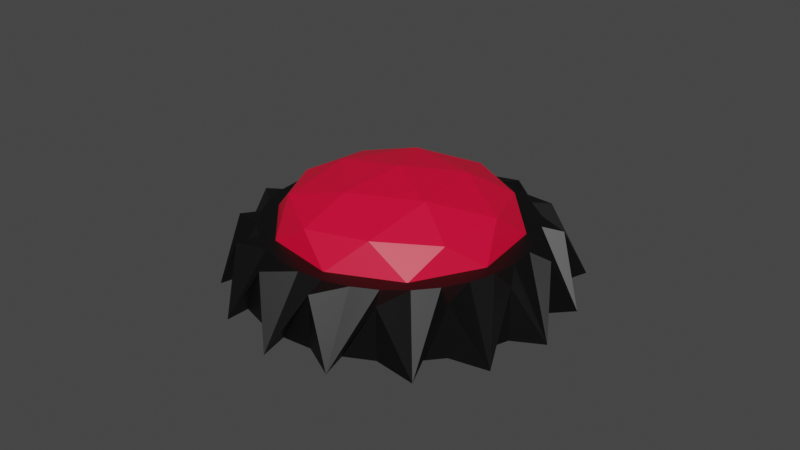 # Source: Start-Crystal.blend  (saved by Blender 3.3.6; exported with 4.5.12 LTS)
import bpy
from mathutils import Matrix  # noqa: F401  (used for matrix-valued properties, if any)

bpy.ops.wm.read_factory_settings(use_empty=True)
scene = bpy.context.scene
scene.name = 'Scene'

# ---- collections
col_collection = bpy.data.collections.new('Collection'); scene.collection.children.link(col_collection)

# ---- materials (node trees are filled in below, after node groups)
mat_material_005 = bpy.data.materials.new('Material.005')
mat_material_005.use_transparent_shadow = False
mat_material_004 = bpy.data.materials.new('Material.004')
mat_material_004.use_transparent_shadow = False

# ---- material node trees
mat_material_005.use_nodes = True; mat_material_005.node_tree.nodes.clear()
_N = mat_material_005.node_tree.nodes; _L = mat_material_005.node_tree.links
n0 = _N.new('ShaderNodeBsdfPrincipled'); n0.name = 'Principled BSDF'; n0.location = (10, 300)
n0.distribution = 'GGX'
n0.subsurface_method = 'RANDOM_WALK_SKIN'
n0.inputs[0].default_value = (0.0, 0.0, 0.0, 1.0)
n0.inputs[3].default_value = 1.45
n0.inputs[27].default_value = (0.0, 0.0, 0.0, 1.0)
n0.inputs[28].default_value = 1.0
n1 = _N.new('ShaderNodeOutputMaterial'); n1.name = 'Material Output'; n1.location = (300, 300)
_L.new(n0.outputs[0], n1.inputs[0])
n1.is_active_output = True
mat_material_004.use_nodes = True; mat_material_004.node_tree.nodes.clear()
_N = mat_material_004.node_tree.nodes; _L = mat_material_004.node_tree.links
n0 = _N.new('ShaderNodeBsdfPrincipled'); n0.name = 'Principled BSDF'; n0.location = (10, 300)
n0.distribution = 'GGX'
n0.subsurface_method = 'RANDOM_WALK_SKIN'
n0.inputs[0].default_value = (0.8, 0.0, 0.03638, 1.0)
n0.inputs[3].default_value = 1.45
n0.inputs[27].default_value = (0.0, 0.0, 0.0, 1.0)
n0.inputs[28].default_value = 1.0
n1 = _N.new('ShaderNodeOutputMaterial'); n1.name = 'Material Output'; n1.location = (300, 300)
_L.new(n0.outputs[0], n1.inputs[0])
n1.is_active_output = True

# ---- world
world_world = bpy.data.worlds.new('World'); scene.world = world_world
world_world.use_nodes = True; world_world.node_tree.nodes.clear()
_N = world_world.node_tree.nodes; _L = world_world.node_tree.links
n0 = _N.new('ShaderNodeOutputWorld'); n0.name = 'World Output'; n0.location = (300, 300)
n1 = _N.new('ShaderNodeBackground'); n1.name = 'Background'; n1.location = (10, 300)
n1.inputs[0].default_value = (0.05088, 0.05088, 0.05088, 1.0)
_L.new(n1.outputs[0], n0.inputs[0])
n0.is_active_output = True
world_world.color = (0.05088, 0.05088, 0.05088)
world_world.use_sun_shadow = False
world_world.sun_shadow_jitter_overblur = 0.0

# ---- meshes
me_cylinder = bpy.data.meshes.new('Cylinder')
me_cylinder.from_pydata([(0.0, 1.0, -1.0), (0.1951, 0.9808, -1.0), (0.3827, 0.9239, -1.0), (0.5556, 0.8315, -1.0), (0.7071, 0.7071, -1.0), (0.8315, 0.5556, -1.0), (0.9239, 0.3827, -1.0), (0.9808, 0.1951, -1.0), (1.0, 0.0, -1.0), (0.9808, -0.1951, -1.0), (0.9239, -0.3827, -1.0), (0.8315, -0.5556, -1.0), (0.7071, -0.7071, -1.0), (0.5556, -0.8315, -1.0), (0.3827, -0.9239, -1.0), (0.1951, -0.9808, -1.0), (0.0, -1.0, -1.0), (-0.1951, -0.9808, -1.0), (-0.3827, -0.9239, -1.0), (-0.5556, -0.8315, -1.0), (-0.7071, -0.7071, -1.0), (-0.8315, -0.5556, -1.0), (-0.9239, -0.3827, -1.0), (-0.9808, -0.1951, -1.0), (-1.0, 0.0, -1.0), (-0.9808, 0.1951, -1.0), (-0.9239, 0.3827, -1.0), (-0.8315, 0.5556, -1.0), (-0.7071, 0.7071, -1.0), (-0.5556, 0.8315, -1.0), (-0.3827, 0.9239, -1.0), (-0.1951, 0.9808, -1.0), (1.863e-09, 0.7085, 1.0), (0.009615, 1.116, -1.204), (0.1382, 0.6949, 1.0), (0.1951, 0.9808, 0.8653), (0.2711, 0.6546, 1.0), (0.4659, 1.025, -1.192), (0.3936, 0.5891, 1.0), (0.5556, 0.8315, 0.8653), (0.501, 0.501, 1.0), (0.8034, 0.7844, -1.217), (0.5891, 0.3936, 1.0), (0.8315, 0.5556, 0.8653), (0.6546, 0.2711, 1.0), (1.047, 0.4245, -1.184), (0.6949, 0.1382, 1.0), (0.9808, 0.1951, 0.8653), (0.7085, -1.863e-09, 1.0), (1.116, -0.0007917, -1.186), (0.6949, -0.1382, 1.0), (0.9808, -0.1951, 0.8653), (0.6546, -0.2711, 1.0), (1.049, -0.4434, -1.148), (0.5891, -0.3936, 1.0), (0.8315, -0.5556, 0.8653), (0.501, -0.501, 1.0), (0.8163, -0.8301, -1.194), (0.3936, -0.5891, 1.0), (0.5556, -0.8315, 0.8653), (0.2711, -0.6546, 1.0), (0.4546, -1.1, -1.304), (0.1382, -0.6949, 1.0), (0.1951, -0.9808, 0.8653), (-1.863e-09, -0.7085, 1.0), (-0.01326, -1.128, -1.345), (-0.1382, -0.6949, 1.0), (-0.1951, -0.9808, 0.8653), (-0.2711, -0.6546, 1.0), (-0.4506, -1.036, -1.274), (-0.3936, -0.5891, 1.0), (-0.5556, -0.8315, 0.8653), (-0.501, -0.501, 1.0), (-0.8081, -0.7929, -1.271), (-0.5891, -0.3936, 1.0), (-0.8315, -0.5556, 0.8653), (-0.6546, -0.2711, 1.0), (-1.046, -0.422, -1.3), (-0.6949, -0.1382, 1.0), (-0.9808, -0.1951, 0.8653), (-0.7085, 1.863e-09, 1.0), (-1.129, 0.04445, -1.233), (-0.6949, 0.1382, 1.0), (-0.9808, 0.1951, 0.8653), (-0.6546, 0.2711, 1.0), (-1.04, 0.4559, -1.332), (-0.5891, 0.3936, 1.0), (-0.8315, 0.5556, 0.8653), (-0.501, 0.501, 1.0), (-0.7756, 0.8102, -1.286), (-0.3936, 0.5891, 1.0), (-0.5556, 0.8315, 0.8653), (-0.2711, 0.6546, 1.0), (-0.4086, 1.039, -1.27), (-0.1382, 0.6949, 1.0), (-0.1951, 0.9808, 0.8653), (1.863e-09, 0.8646, 1.0), (0.1687, 0.848, 1.0), (0.3309, 0.7988, 1.0), (0.4803, 0.7189, 1.0), (0.6114, 0.6114, 1.0), (0.7189, 0.4803, 1.0), (0.7988, 0.3309, 1.0), (0.848, 0.1687, 1.0), (0.8646, -1.863e-09, 1.0), (0.848, -0.1687, 1.0), (0.7988, -0.3309, 1.0), (0.7189, -0.4803, 1.0), (0.6114, -0.6114, 1.0), (0.4803, -0.7189, 1.0), (0.3309, -0.7988, 1.0), (0.1687, -0.848, 1.0), (-1.863e-09, -0.8646, 1.0), (-0.1687, -0.848, 1.0), (-0.3309, -0.7988, 1.0), (-0.4803, -0.7189, 1.0), (-0.6114, -0.6114, 1.0), (-0.7189, -0.4803, 1.0), (-0.7988, -0.3309, 1.0), (-0.848, -0.1687, 1.0), (-0.8646, 1.863e-09, 1.0), (-0.848, 0.1687, 1.0), (-0.7988, 0.3309, 1.0), (-0.7189, 0.4803, 1.0), (-0.6114, 0.6114, 1.0), (-0.4803, 0.7189, 1.0), (-0.3309, 0.7988, 1.0), (-0.1687, 0.848, 1.0), (1.863e-09, 0.7085, -1.016), (0.1382, 0.6949, -1.016), (0.2711, 0.6546, -1.016), (0.3936, 0.5891, -1.016), (0.501, 0.501, -1.016), (0.5891, 0.3936, -1.016), (0.6546, 0.2711, -1.016), (0.6949, 0.1382, -1.016), (0.7085, -1.863e-09, -1.016), (0.6949, -0.1382, -1.016), (0.6546, -0.2711, -1.016), (0.5891, -0.3936, -1.016), (0.501, -0.501, -1.016), (0.3936, -0.5891, -1.016), (0.2711, -0.6546, -1.016), (0.1382, -0.6949, -1.016), (-1.863e-09, -0.7085, -1.016), (-0.1382, -0.6949, -1.016), (-0.2711, -0.6546, -1.016), (-0.3936, -0.5891, -1.016), (-0.501, -0.501, -1.016), (-0.5891, -0.3936, -1.016), (-0.6546, -0.2711, -1.016), (-0.6949, -0.1382, -1.016), (-0.7085, 1.863e-09, -1.016), (-0.6949, 0.1382, -1.016), (-0.6546, 0.2711, -1.016), (-0.5891, 0.3936, -1.016), (-0.501, 0.501, -1.016), (-0.3936, 0.5891, -1.016), (-0.2711, 0.6546, -1.016), (-0.1382, 0.6949, -1.016), (1.863e-09, 0.7085, -1.016), (0.1382, 0.6949, -1.016), (0.2711, 0.6546, -1.016), (0.3936, 0.5891, -1.016), (0.501, 0.501, -1.016), (0.5891, 0.3936, -1.016), (0.6546, 0.2711, -1.016), (0.6949, 0.1382, -1.016), (0.7085, -1.863e-09, -1.016), (0.6949, -0.1382, -1.016), (0.6546, -0.2711, -1.016), (0.5891, -0.3936, -1.016), (0.501, -0.501, -1.016), (0.3936, -0.5891, -1.016), (0.2711, -0.6546, -1.016), (0.1382, -0.6949, -1.016), (-1.863e-09, -0.7085, -1.016), (-0.1382, -0.6949, -1.016), (-0.2711, -0.6546, -1.016), (-0.3936, -0.5891, -1.016), (-0.501, -0.501, -1.016), (-0.5891, -0.3936, -1.016), (-0.6546, -0.2711, -1.016), (-0.6949, -0.1382, -1.016), (-0.7085, 1.863e-09, -1.016), (-0.6949, 0.1382, -1.016), (-0.6546, 0.2711, -1.016), (-0.5891, 0.3936, -1.016), (-0.501, 0.501, -1.016), (-0.3936, 0.5891, -1.016), (-0.2711, 0.6546, -1.016), (-0.1382, 0.6949, -1.016), (1.863e-09, 0.7085, -1.016), (0.1382, 0.6949, -1.016), (0.2711, 0.6546, -1.016), (0.3936, 0.5891, -1.016), (0.501, 0.501, -1.016), (0.5891, 0.3936, -1.016), (0.6546, 0.2711, -1.016), (0.6949, 0.1382, -1.016), (0.7085, -1.863e-09, -1.016), (0.6949, -0.1382, -1.016), (0.6546, -0.2711, -1.016), (0.5891, -0.3936, -1.016), (0.501, -0.501, -1.016), (0.3936, -0.5891, -1.016), (0.2711, -0.6546, -1.016), (0.1382, -0.6949, -1.016), (-1.863e-09, -0.7085, -1.016), (-0.1382, -0.6949, -1.016), (-0.2711, -0.6546, -1.016), (-0.3936, -0.5891, -1.016), (-0.501, -0.501, -1.016), (-0.5891, -0.3936, -1.016), (-0.6546, -0.2711, -1.016), (-0.6949, -0.1382, -1.016), (-0.6546, 0.2711, -1.016), (-0.5891, 0.3936, -1.016), (-0.501, 0.501, -1.016), (-0.3936, 0.5891, -1.016), (-0.2711, 0.6546, -1.016), (-0.1382, 0.6949, -1.016)], [], [(31, 95, 33, 0), (2, 37, 39, 3), (3, 39, 41, 4), (4, 41, 43, 5), (5, 43, 45, 6), (6, 45, 47, 7), (7, 47, 49, 8), (8, 49, 51, 9), (9, 51, 53, 10), (10, 53, 55, 11), (11, 55, 57, 12), (12, 57, 59, 13), (13, 59, 61, 14), (14, 61, 63, 15), (15, 63, 65, 16), (16, 65, 67, 17), (17, 67, 69, 18), (18, 69, 71, 19), (19, 71, 73, 20), (20, 73, 75, 21), (21, 75, 77, 22), (22, 77, 79, 23), (23, 79, 81, 24), (24, 81, 83, 25), (25, 83, 85, 26), (26, 85, 87, 27), (27, 87, 89, 28), (28, 89, 91, 29), (29, 91, 93, 30), (30, 93, 95, 31), (0, 33, 35, 1), (1, 35, 37, 2), (0, 1, 2, 3, 4, 5, 6, 7, 8, 9, 10, 11, 12, 13, 14, 15, 16, 17, 18, 19, 20, 21, 22, 23, 24, 25, 26, 27, 28, 29, 30, 31), (35, 33, 96, 97), (37, 35, 97, 98), (39, 37, 98, 99), (41, 39, 99, 100), (43, 41, 100, 101), (45, 43, 101, 102), (47, 45, 102, 103), (49, 47, 103, 104), (51, 49, 104, 105), (53, 51, 105, 106), (55, 53, 106, 107), (57, 55, 107, 108), (59, 57, 108, 109), (61, 59, 109, 110), (63, 61, 110, 111), (65, 63, 111, 112), (67, 65, 112, 113), (69, 67, 113, 114), (71, 69, 114, 115), (73, 71, 115, 116), (75, 73, 116, 117), (77, 75, 117, 118), (79, 77, 118, 119), (81, 79, 119, 120), (83, 81, 120, 121), (85, 83, 121, 122), (87, 85, 122, 123), (89, 87, 123, 124), (91, 89, 124, 125), (93, 91, 125, 126), (95, 93, 126, 127), (33, 95, 127, 96), (78, 76, 150, 151), (32, 34, 97, 96), (34, 36, 98, 97), (36, 38, 99, 98), (38, 40, 100, 99), (40, 42, 101, 100), (42, 44, 102, 101), (44, 46, 103, 102), (46, 48, 104, 103), (48, 50, 105, 104), (50, 52, 106, 105), (52, 54, 107, 106), (54, 56, 108, 107), (56, 58, 109, 108), (58, 60, 110, 109), (60, 62, 111, 110), (62, 64, 112, 111), (64, 66, 113, 112), (66, 68, 114, 113), (68, 70, 115, 114), (70, 72, 116, 115), (72, 74, 117, 116), (74, 76, 118, 117), (76, 78, 119, 118), (78, 80, 120, 119), (80, 82, 121, 120), (82, 84, 122, 121), (84, 86, 123, 122), (86, 88, 124, 123), (88, 90, 125, 124), (90, 92, 126, 125), (92, 94, 127, 126), (94, 32, 96, 127), (154, 153, 185, 186), (52, 50, 137, 138), (80, 78, 151, 152), (54, 52, 138, 139), (82, 80, 152, 153), (56, 54, 139, 140), (84, 82, 153, 154), (58, 56, 140, 141), (86, 84, 154, 155), (60, 58, 141, 142), (34, 32, 128, 129), (88, 86, 155, 156), (62, 60, 142, 143), (36, 34, 129, 130), (90, 88, 156, 157), (64, 62, 143, 144), (38, 36, 130, 131), (92, 90, 157, 158), (66, 64, 144, 145), (40, 38, 131, 132), (94, 92, 158, 159), (68, 66, 145, 146), (42, 40, 132, 133), (32, 94, 159, 128), (70, 68, 146, 147), (44, 42, 133, 134), (72, 70, 147, 148), (46, 44, 134, 135), (74, 72, 148, 149), (48, 46, 135, 136), (76, 74, 149, 150), (50, 48, 136, 137), (162, 161, 193, 194), (141, 140, 172, 173), (155, 154, 186, 187), (142, 141, 173, 174), (129, 128, 160, 161), (156, 155, 187, 188), (143, 142, 174, 175), (130, 129, 161, 162), (157, 156, 188, 189), (144, 143, 175, 176), (131, 130, 162, 163), (158, 157, 189, 190), (145, 144, 176, 177), (132, 131, 163, 164), (159, 158, 190, 191), (146, 145, 177, 178), (133, 132, 164, 165), (128, 159, 191, 160), (147, 146, 178, 179), (134, 133, 165, 166), (148, 147, 179, 180), (135, 134, 166, 167), (149, 148, 180, 181), (136, 135, 167, 168), (150, 149, 181, 182), (137, 136, 168, 169), (151, 150, 182, 183), (138, 137, 169, 170), (152, 151, 183, 184), (139, 138, 170, 171), (153, 152, 184, 185), (140, 139, 171, 172), (189, 188, 218, 219), (176, 175, 207, 208), (163, 162, 194, 195), (190, 189, 219, 220), (177, 176, 208, 209), (164, 163, 195, 196), (191, 190, 220, 221), (178, 177, 209, 210), (165, 164, 196, 197), (160, 191, 221, 192), (179, 178, 210, 211), (166, 165, 197, 198), (180, 179, 211, 212), (167, 166, 198, 199), (181, 180, 212, 213), (168, 167, 199, 200), (182, 181, 213, 214), (169, 168, 200, 201), (183, 182, 214, 215), (170, 169, 201, 202), (171, 170, 202, 203), (172, 171, 203, 204), (173, 172, 204, 205), (187, 186, 216, 217), (174, 173, 205, 206), (161, 160, 192, 193), (188, 187, 217, 218), (175, 174, 206, 207)])
_uv = me_cylinder.uv_layers.new(name='UVMap')
_uv.uv.foreach_set('vector', [0.03125, 0.5, 0.03125, 0.9663, 0.0, 0.9663, 0.0, 0.5, 0.9375, 0.5, 0.9375, 0.9663, 0.9062, 0.9663, 0.9062, 0.5, 0.9062, 0.5, 0.9062, 0.9663, 0.875, 0.9663, 0.875, 0.5, 0.875, 0.5, 0.875, 0.9663, 0.8438, 0.9663, 0.8438, 0.5, 0.8438, 0.5, 0.8438, 0.9663, 0.8125, 0.9663, 0.8125, 0.5, 0.8125, 0.5, 0.8125, 0.9663, 0.7812, 0.9663, 0.7812, 0.5, 0.7812, 0.5, 0.7812, 0.9663, 0.75, 0.9663, 0.75, 0.5, 0.75, 0.5, 0.75, 0.9663, 0.7188, 0.9663, 0.7188, 0.5, 0.7188, 0.5, 0.7188, 0.9663, 0.6875, 0.9663, 0.6875, 0.5, 0.6875, 0.5, 0.6875, 0.9663, 0.6562, 0.9663, 0.6562, 0.5, 0.6562, 0.5, 0.6562, 0.9663, 0.625, 0.9663, 0.625, 0.5, 0.625, 0.5, 0.625, 0.9663, 0.5938, 0.9663, 0.5938, 0.5, 0.5938, 0.5, 0.5938, 0.9663, 0.5625, 0.9663, 0.5625, 0.5, 0.5625, 0.5, 0.5625, 0.9663, 0.5312, 0.9663, 0.5312, 0.5, 0.5312, 0.5, 0.5312, 0.9663, 0.5, 0.9663, 0.5, 0.5, 0.5, 0.5, 0.5, 0.9663, 0.4688, 0.9663, 0.4688, 0.5, 0.4688, 0.5, 0.4688, 0.9663, 0.4375, 0.9663, 0.4375, 0.5, 0.4375, 0.5, 0.4375, 0.9663, 0.4062, 0.9663, 0.4062, 0.5, 0.4062, 0.5, 0.4062, 0.9663, 0.375, 0.9663, 0.375, 0.5, 0.375, 0.5, 0.375, 0.9663, 0.3438, 0.9663, 0.3438, 0.5, 0.3438, 0.5, 0.3438, 0.9663, 0.3125, 0.9663, 0.3125, 0.5, 0.3125, 0.5, 0.3125, 0.9663, 0.2812, 0.9663, 0.2812, 0.5, 0.2812, 0.5, 0.2812, 0.9663, 0.25, 0.9663, 0.25, 0.5, 0.25, 0.5, 0.25, 0.9663, 0.2188, 0.9663, 0.2188, 0.5, 0.2188, 0.5, 0.2188, 0.9663, 0.1875, 0.9663, 0.1875, 0.5, 0.1875, 0.5, 0.1875, 0.9663, 0.1562, 0.9663, 0.1562, 0.5, 0.1562, 0.5, 0.1562, 0.9663, 0.125, 0.9663, 0.125, 0.5, 0.125, 0.5, 0.125, 0.9663, 0.09375, 0.9663, 0.09375, 0.5, 0.09375, 0.5, 0.09375, 0.9663, 0.0625, 0.9663, 0.0625, 0.5, 0.0625, 0.5, 0.0625, 0.9663, 0.03125, 0.9663, 0.03125, 0.5, 1.0, 0.5, 1.0, 0.9663, 0.9688, 0.9663, 0.9688, 0.5, 0.9688, 0.5, 0.9688, 0.9663, 0.9375, 0.9663, 0.9375, 0.5, 0.75, 0.49, 0.7968, 0.4854, 0.8418, 0.4717, 0.8833, 0.4496, 0.9197, 0.4197, 0.9496, 0.3833, 0.9717, 0.3418, 0.9854, 0.2968, 0.99, 0.25, 0.9854, 0.2032, 0.9717, 0.1582, 0.9496, 0.1167, 0.9197, 0.08029, 0.8833, 0.05045, 0.8418, 0.02827, 0.7968, 0.01461, 0.75, 0.01, 0.7032, 0.01461, 0.6582, 0.02827, 0.6167, 0.05045, 0.5803, 0.08029, 0.5504, 0.1167, 0.5283, 0.1582, 0.5146, 0.2032, 0.51, 0.25, 0.5146, 0.2968, 0.5283, 0.3418, 0.5504, 0.3833, 0.5803, 0.4197, 0.6167, 0.4496, 0.6582, 0.4717, 0.7032, 0.4854, 0.2968, 0.4854, 0.25, 0.49, 0.25, 0.4575, 0.2905, 0.4535, 0.3418, 0.4717, 0.2968, 0.4854, 0.2905, 0.4535, 0.3294, 0.4417, 0.3833, 0.4496, 0.3418, 0.4717, 0.3294, 0.4417, 0.3653, 0.4225, 0.4197, 0.4197, 0.3833, 0.4496, 0.3653, 0.4225, 0.3967, 0.3967, 0.4496, 0.3833, 0.4197, 0.4197, 0.3967, 0.3967, 0.4225, 0.3653, 0.4717, 0.3418, 0.4496, 0.3833, 0.4225, 0.3653, 0.4417, 0.3294, 0.4854, 0.2968, 0.4717, 0.3418, 0.4417, 0.3294, 0.4535, 0.2905, 0.49, 0.25, 0.4854, 0.2968, 0.4535, 0.2905, 0.4575, 0.25, 0.4854, 0.2032, 0.49, 0.25, 0.4575, 0.25, 0.4535, 0.2095, 0.4717, 0.1582, 0.4854, 0.2032, 0.4535, 0.2095, 0.4417, 0.1706, 0.4496, 0.1167, 0.4717, 0.1582, 0.4417, 0.1706, 0.4225, 0.1347, 0.4197, 0.08029, 0.4496, 0.1167, 0.4225, 0.1347, 0.3967, 0.1033, 0.3833, 0.05045, 0.4197, 0.08029, 0.3967, 0.1033, 0.3653, 0.07747, 0.3418, 0.02827, 0.3833, 0.05045, 0.3653, 0.07747, 0.3294, 0.05829, 0.2968, 0.01461, 0.3418, 0.02827, 0.3294, 0.05829, 0.2905, 0.04648, 0.25, 0.01, 0.2968, 0.01461, 0.2905, 0.04648, 0.25, 0.0425, 0.2032, 0.01461, 0.25, 0.01, 0.25, 0.0425, 0.2095, 0.04648, 0.1582, 0.02827, 0.2032, 0.01461, 0.2095, 0.04648, 0.1706, 0.05829, 0.1167, 0.05045, 0.1582, 0.02827, 0.1706, 0.05829, 0.1347, 0.07747, 0.08029, 0.08029, 0.1167, 0.05045, 0.1347, 0.07747, 0.1033, 0.1033, 0.05045, 0.1167, 0.08029, 0.08029, 0.1033, 0.1033, 0.07747, 0.1347, 0.02827, 0.1582, 0.05045, 0.1167, 0.07747, 0.1347, 0.05829, 0.1706, 0.01461, 0.2032, 0.02827, 0.1582, 0.05829, 0.1706, 0.04648, 0.2095, 0.01, 0.25, 0.01461, 0.2032, 0.04648, 0.2095, 0.0425, 0.25, 0.01461, 0.2968, 0.01, 0.25, 0.0425, 0.25, 0.04648, 0.2905, 0.02827, 0.3418, 0.01461, 0.2968, 0.04648, 0.2905, 0.05829, 0.3294, 0.05045, 0.3833, 0.02827, 0.3418, 0.05829, 0.3294, 0.07747, 0.3653, 0.08029, 0.4197, 0.05045, 0.3833, 0.07747, 0.3653, 0.1033, 0.3967, 0.1167, 0.4496, 0.08029, 0.4197, 0.1033, 0.3967, 0.1347, 0.4225, 0.1582, 0.4717, 0.1167, 0.4496, 0.1347, 0.4225, 0.1706, 0.4417, 0.2032, 0.4854, 0.1582, 0.4717, 0.1706, 0.4417, 0.2095, 0.4535, 0.25, 0.49, 0.2032, 0.4854, 0.2095, 0.4535, 0.25, 0.4575, 0.08322, 0.2168, 0.0929, 0.1849, 0.0929, 0.1849, 0.08322, 0.2168, 0.25, 0.42, 0.2832, 0.4168, 0.2905, 0.4535, 0.25, 0.4575, 0.2832, 0.4168, 0.3151, 0.4071, 0.3294, 0.4417, 0.2905, 0.4535, 0.3151, 0.4071, 0.3445, 0.3914, 0.3653, 0.4225, 0.3294, 0.4417, 0.3445, 0.3914, 0.3702, 0.3702, 0.3967, 0.3967, 0.3653, 0.4225, 0.3702, 0.3702, 0.3914, 0.3445, 0.4225, 0.3653, 0.3967, 0.3967, 0.3914, 0.3445, 0.4071, 0.3151, 0.4417, 0.3294, 0.4225, 0.3653, 0.4071, 0.3151, 0.4168, 0.2832, 0.4535, 0.2905, 0.4417, 0.3294, 0.4168, 0.2832, 0.42, 0.25, 0.4575, 0.25, 0.4535, 0.2905, 0.42, 0.25, 0.4168, 0.2168, 0.4535, 0.2095, 0.4575, 0.25, 0.4168, 0.2168, 0.4071, 0.1849, 0.4417, 0.1706, 0.4535, 0.2095, 0.4071, 0.1849, 0.3914, 0.1555, 0.4225, 0.1347, 0.4417, 0.1706, 0.3914, 0.1555, 0.3702, 0.1298, 0.3967, 0.1033, 0.4225, 0.1347, 0.3702, 0.1298, 0.3445, 0.1086, 0.3653, 0.07747, 0.3967, 0.1033, 0.3445, 0.1086, 0.3151, 0.0929, 0.3294, 0.05829, 0.3653, 0.07747, 0.3151, 0.0929, 0.2832, 0.08322, 0.2905, 0.04648, 0.3294, 0.05829, 0.2832, 0.08322, 0.25, 0.07995, 0.25, 0.0425, 0.2905, 0.04648, 0.25, 0.07995, 0.2168, 0.08322, 0.2095, 0.04648, 0.25, 0.0425, 0.2168, 0.08322, 0.1849, 0.0929, 0.1706, 0.05829, 0.2095, 0.04648, 0.1849, 0.0929, 0.1555, 0.1086, 0.1347, 0.07747, 0.1706, 0.05829, 0.1555, 0.1086, 0.1298, 0.1298, 0.1033, 0.1033, 0.1347, 0.07747, 0.1298, 0.1298, 0.1086, 0.1555, 0.07747, 0.1347, 0.1033, 0.1033, 0.1086, 0.1555, 0.0929, 0.1849, 0.05829, 0.1706, 0.07747, 0.1347, 0.0929, 0.1849, 0.08322, 0.2168, 0.04648, 0.2095, 0.05829, 0.1706, 0.08322, 0.2168, 0.07995, 0.25, 0.0425, 0.25, 0.04648, 0.2095, 0.07995, 0.25, 0.08322, 0.2832, 0.04648, 0.2905, 0.0425, 0.25, 0.08322, 0.2832, 0.0929, 0.3151, 0.05829, 0.3294, 0.04648, 0.2905, 0.0929, 0.3151, 0.1086, 0.3445, 0.07747, 0.3653, 0.05829, 0.3294, 0.1086, 0.3445, 0.1298, 0.3702, 0.1033, 0.3967, 0.07747, 0.3653, 0.1298, 0.3702, 0.1555, 0.3914, 0.1347, 0.4225, 0.1033, 0.3967, 0.1555, 0.3914, 0.1849, 0.4071, 0.1706, 0.4417, 0.1347, 0.4225, 0.1849, 0.4071, 0.2168, 0.4168, 0.2095, 0.4535, 0.1706, 0.4417, 0.2168, 0.4168, 0.25, 0.42, 0.25, 0.4575, 0.2095, 0.4535, 0.0929, 0.3151, 0.08322, 0.2832, 0.08322, 0.2832, 0.0929, 0.3151, 0.4071, 0.1849, 0.4168, 0.2168, 0.4168, 0.2168, 0.4071, 0.1849, 0.07995, 0.25, 0.08322, 0.2168, 0.08322, 0.2168, 0.07995, 0.25, 0.3914, 0.1555, 0.4071, 0.1849, 0.4071, 0.1849, 0.3914, 0.1555, 0.08322, 0.2832, 0.07995, 0.25, 0.07995, 0.25, 0.08322, 0.2832, 0.3702, 0.1298, 0.3914, 0.1555, 0.3914, 0.1555, 0.3702, 0.1298, 0.0929, 0.3151, 0.08322, 0.2832, 0.08322, 0.2832, 0.0929, 0.3151, 0.3445, 0.1086, 0.3702, 0.1298, 0.3702, 0.1298, 0.3445, 0.1086, 0.1086, 0.3445, 0.0929, 0.3151, 0.0929, 0.3151, 0.1086, 0.3445, 0.3151, 0.0929, 0.3445, 0.1086, 0.3445, 0.1086, 0.3151, 0.0929, 0.2832, 0.4168, 0.25, 0.42, 0.25, 0.42, 0.2832, 0.4168, 0.1298, 0.3702, 0.1086, 0.3445, 0.1086, 0.3445, 0.1298, 0.3702, 0.2832, 0.08322, 0.3151, 0.0929, 0.3151, 0.0929, 0.2832, 0.08322, 0.3151, 0.4071, 0.2832, 0.4168, 0.2832, 0.4168, 0.3151, 0.4071, 0.1555, 0.3914, 0.1298, 0.3702, 0.1298, 0.3702, 0.1555, 0.3914, 0.25, 0.07995, 0.2832, 0.08322, 0.2832, 0.08322, 0.25, 0.07995, 0.3445, 0.3914, 0.3151, 0.4071, 0.3151, 0.4071, 0.3445, 0.3914, 0.1849, 0.4071, 0.1555, 0.3914, 0.1555, 0.3914, 0.1849, 0.4071, 0.2168, 0.08322, 0.25, 0.07995, 0.25, 0.07995, 0.2168, 0.08322, 0.3702, 0.3702, 0.3445, 0.3914, 0.3445, 0.3914, 0.3702, 0.3702, 0.2168, 0.4168, 0.1849, 0.4071, 0.1849, 0.4071, 0.2168, 0.4168, 0.1849, 0.0929, 0.2168, 0.08322, 0.2168, 0.08322, 0.1849, 0.0929, 0.3914, 0.3445, 0.3702, 0.3702, 0.3702, 0.3702, 0.3914, 0.3445, 0.25, 0.42, 0.2168, 0.4168, 0.2168, 0.4168, 0.25, 0.42, 0.1555, 0.1086, 0.1849, 0.0929, 0.1849, 0.0929, 0.1555, 0.1086, 0.4071, 0.3151, 0.3914, 0.3445, 0.3914, 0.3445, 0.4071, 0.3151, 0.1298, 0.1298, 0.1555, 0.1086, 0.1555, 0.1086, 0.1298, 0.1298, 0.4168, 0.2832, 0.4071, 0.3151, 0.4071, 0.3151, 0.4168, 0.2832, 0.1086, 0.1555, 0.1298, 0.1298, 0.1298, 0.1298, 0.1086, 0.1555, 0.42, 0.25, 0.4168, 0.2832, 0.4168, 0.2832, 0.42, 0.25, 0.0929, 0.1849, 0.1086, 0.1555, 0.1086, 0.1555, 0.0929, 0.1849, 0.4168, 0.2168, 0.42, 0.25, 0.42, 0.25, 0.4168, 0.2168, 0.3151, 0.4071, 0.2832, 0.4168, 0.2832, 0.4168, 0.3151, 0.4071, 0.3445, 0.1086, 0.3702, 0.1298, 0.3702, 0.1298, 0.3445, 0.1086, 0.1086, 0.3445, 0.0929, 0.3151, 0.0929, 0.3151, 0.1086, 0.3445, 0.3151, 0.0929, 0.3445, 0.1086, 0.3445, 0.1086, 0.3151, 0.0929, 0.2832, 0.4168, 0.25, 0.42, 0.25, 0.42, 0.2832, 0.4168, 0.1298, 0.3702, 0.1086, 0.3445, 0.1086, 0.3445, 0.1298, 0.3702, 0.2832, 0.08322, 0.3151, 0.0929, 0.3151, 0.0929, 0.2832, 0.08322, 0.3151, 0.4071, 0.2832, 0.4168, 0.2832, 0.4168, 0.3151, 0.4071, 0.1555, 0.3914, 0.1298, 0.3702, 0.1298, 0.3702, 0.1555, 0.3914, 0.25, 0.07995, 0.2832, 0.08322, 0.2832, 0.08322, 0.25, 0.07995, 0.3445, 0.3914, 0.3151, 0.4071, 0.3151, 0.4071, 0.3445, 0.3914, 0.1849, 0.4071, 0.1555, 0.3914, 0.1555, 0.3914, 0.1849, 0.4071, 0.2168, 0.08322, 0.25, 0.07995, 0.25, 0.07995, 0.2168, 0.08322, 0.3702, 0.3702, 0.3445, 0.3914, 0.3445, 0.3914, 0.3702, 0.3702, 0.2168, 0.4168, 0.1849, 0.4071, 0.1849, 0.4071, 0.2168, 0.4168, 0.1849, 0.0929, 0.2168, 0.08322, 0.2168, 0.08322, 0.1849, 0.0929, 0.3914, 0.3445, 0.3702, 0.3702, 0.3702, 0.3702, 0.3914, 0.3445, 0.25, 0.42, 0.2168, 0.4168, 0.2168, 0.4168, 0.25, 0.42, 0.1555, 0.1086, 0.1849, 0.0929, 0.1849, 0.0929, 0.1555, 0.1086, 0.4071, 0.3151, 0.3914, 0.3445, 0.3914, 0.3445, 0.4071, 0.3151, 0.1298, 0.1298, 0.1555, 0.1086, 0.1555, 0.1086, 0.1298, 0.1298, 0.4168, 0.2832, 0.4071, 0.3151, 0.4071, 0.3151, 0.4168, 0.2832, 0.1086, 0.1555, 0.1298, 0.1298, 0.1298, 0.1298, 0.1086, 0.1555, 0.42, 0.25, 0.4168, 0.2832, 0.4168, 0.2832, 0.42, 0.25, 0.0929, 0.1849, 0.1086, 0.1555, 0.1086, 0.1555, 0.0929, 0.1849, 0.4168, 0.2168, 0.42, 0.25, 0.42, 0.25, 0.4168, 0.2168, 0.08322, 0.2168, 0.0929, 0.1849, 0.0929, 0.1849, 0.08322, 0.2168, 0.4071, 0.1849, 0.4168, 0.2168, 0.4168, 0.2168, 0.4071, 0.1849, 0.07995, 0.25, 0.08322, 0.2168, 0.08322, 0.2168, 0.07995, 0.25, 0.3914, 0.1555, 0.4071, 0.1849, 0.4071, 0.1849, 0.3914, 0.1555, 0.08322, 0.2832, 0.07995, 0.25, 0.07995, 0.25, 0.08322, 0.2832, 0.3702, 0.1298, 0.3914, 0.1555, 0.3914, 0.1555, 0.3702, 0.1298, 0.1555, 0.3914, 0.1298, 0.3702, 0.1298, 0.3702, 0.1555, 0.3914, 0.25, 0.07995, 0.2832, 0.08322, 0.2832, 0.08322, 0.25, 0.07995, 0.3445, 0.3914, 0.3151, 0.4071, 0.3151, 0.4071, 0.3445, 0.3914, 0.1849, 0.4071, 0.1555, 0.3914, 0.1555, 0.3914, 0.1849, 0.4071, 0.2168, 0.08322, 0.25, 0.07995, 0.25, 0.07995, 0.2168, 0.08322, 0.3702, 0.3702, 0.3445, 0.3914, 0.3445, 0.3914, 0.3702, 0.3702, 0.2168, 0.4168, 0.1849, 0.4071, 0.1849, 0.4071, 0.2168, 0.4168, 0.1849, 0.0929, 0.2168, 0.08322, 0.2168, 0.08322, 0.1849, 0.0929, 0.3914, 0.3445, 0.3702, 0.3702, 0.3702, 0.3702, 0.3914, 0.3445, 0.25, 0.42, 0.2168, 0.4168, 0.2168, 0.4168, 0.25, 0.42, 0.1555, 0.1086, 0.1849, 0.0929, 0.1849, 0.0929, 0.1555, 0.1086, 0.4071, 0.3151, 0.3914, 0.3445, 0.3914, 0.3445, 0.4071, 0.3151, 0.1298, 0.1298, 0.1555, 0.1086, 0.1555, 0.1086, 0.1298, 0.1298, 0.4168, 0.2832, 0.4071, 0.3151, 0.4071, 0.3151, 0.4168, 0.2832, 0.1086, 0.1555, 0.1298, 0.1298, 0.1298, 0.1298, 0.1086, 0.1555, 0.42, 0.25, 0.4168, 0.2832, 0.4168, 0.2832, 0.42, 0.25, 0.0929, 0.1849, 0.1086, 0.1555, 0.1086, 0.1555, 0.0929, 0.1849, 0.4168, 0.2168, 0.42, 0.25, 0.42, 0.25, 0.4168, 0.2168, 0.08322, 0.2168, 0.0929, 0.1849, 0.0929, 0.1849, 0.08322, 0.2168, 0.4071, 0.1849, 0.4168, 0.2168, 0.4168, 0.2168, 0.4071, 0.1849, 0.3914, 0.1555, 0.4071, 0.1849, 0.4071, 0.1849, 0.3914, 0.1555, 0.3702, 0.1298, 0.3914, 0.1555, 0.3914, 0.1555, 0.3702, 0.1298, 0.3445, 0.1086, 0.3702, 0.1298, 0.3702, 0.1298, 0.3445, 0.1086, 0.1086, 0.3445, 0.0929, 0.3151, 0.0929, 0.3151, 0.1086, 0.3445, 0.3151, 0.0929, 0.3445, 0.1086, 0.3445, 0.1086, 0.3151, 0.0929, 0.2832, 0.4168, 0.25, 0.42, 0.25, 0.42, 0.2832, 0.4168, 0.1298, 0.3702, 0.1086, 0.3445, 0.1086, 0.3445, 0.1298, 0.3702, 0.2832, 0.08322, 0.3151, 0.0929, 0.3151, 0.0929, 0.2832, 0.08322])
me_cylinder.materials.append(mat_material_005)
me_cylinder.update()
me_icosphere = bpy.data.meshes.new('Icosphere')
me_icosphere.from_pydata([(0.0, 0.0, -1.0), (0.7236, -0.5257, -0.4472), (-0.2764, -0.8506, -0.4472), (-0.8944, 0.0, -0.4472), (-0.2764, 0.8506, -0.4472), (0.7236, 0.5257, -0.4472), (0.2764, -0.8506, 0.4472), (-0.7236, -0.5257, 0.4472), (-0.7236, 0.5257, 0.4472), (0.2764, 0.8506, 0.4472), (0.8944, 0.0, 0.4472), (0.0, 0.0, 1.0), (-0.1625, -0.5, -0.8507), (0.4253, -0.309, -0.8507), (0.2629, -0.809, -0.5257), (0.8506, 0.0, -0.5257), (0.4253, 0.309, -0.8507), (-0.5257, 0.0, -0.8507), (-0.6882, -0.5, -0.5257), (-0.1625, 0.5, -0.8507), (-0.6882, 0.5, -0.5257), (0.2629, 0.809, -0.5257), (0.9511, -0.309, 0.0), (0.9511, 0.309, 0.0), (0.0, -1.0, 0.0), (0.5878, -0.809, 0.0), (-0.9511, -0.309, 0.0), (-0.5878, -0.809, 0.0), (-0.5878, 0.809, 0.0), (-0.9511, 0.309, 0.0), (0.5878, 0.809, 0.0), (0.0, 1.0, 0.0), (0.6882, -0.5, 0.5257), (-0.2629, -0.809, 0.5257), (-0.8506, 0.0, 0.5257), (-0.2629, 0.809, 0.5257), (0.6882, 0.5, 0.5257), (0.1625, -0.5, 0.8507), (0.5257, 0.0, 0.8507), (-0.4253, -0.309, 0.8507), (-0.4253, 0.309, 0.8507), (0.1625, 0.5, 0.8507)], [], [(0, 13, 12), (1, 13, 15), (0, 12, 17), (0, 17, 19), (0, 19, 16), (1, 15, 22), (2, 14, 24), (3, 18, 26), (4, 20, 28), (5, 21, 30), (1, 22, 25), (2, 24, 27), (3, 26, 29), (4, 28, 31), (5, 30, 23), (6, 32, 37), (7, 33, 39), (8, 34, 40), (9, 35, 41), (10, 36, 38), (38, 41, 11), (38, 36, 41), (36, 9, 41), (41, 40, 11), (41, 35, 40), (35, 8, 40), (40, 39, 11), (40, 34, 39), (34, 7, 39), (39, 37, 11), (39, 33, 37), (33, 6, 37), (37, 38, 11), (37, 32, 38), (32, 10, 38), (23, 36, 10), (23, 30, 36), (30, 9, 36), (31, 35, 9), (31, 28, 35), (28, 8, 35), (29, 34, 8), (29, 26, 34), (26, 7, 34), (27, 33, 7), (27, 24, 33), (24, 6, 33), (25, 32, 6), (25, 22, 32), (22, 10, 32), (30, 31, 9), (30, 21, 31), (21, 4, 31), (28, 29, 8), (28, 20, 29), (20, 3, 29), (26, 27, 7), (26, 18, 27), (18, 2, 27), (24, 25, 6), (24, 14, 25), (14, 1, 25), (22, 23, 10), (22, 15, 23), (15, 5, 23), (16, 21, 5), (16, 19, 21), (19, 4, 21), (19, 20, 4), (19, 17, 20), (17, 3, 20), (17, 18, 3), (17, 12, 18), (12, 2, 18), (15, 16, 5), (15, 13, 16), (13, 0, 16), (12, 14, 2), (12, 13, 14), (13, 1, 14)])
_uv = me_icosphere.uv_layers.new(name='UVMap')
_uv.uv.foreach_set('vector', [0.1818, 0.0, 0.2273, 0.07873, 0.1364, 0.07873, 0.2727, 0.1575, 0.3182, 0.07873, 0.3636, 0.1575, 0.9091, 0.0, 0.9545, 0.07873, 0.8636, 0.07873, 0.7273, 0.0, 0.7727, 0.07873, 0.6818, 0.07873, 0.5455, 0.0, 0.5909, 0.07873, 0.5, 0.07873, 0.2727, 0.1575, 0.3636, 0.1575, 0.3182, 0.2362, 0.09091, 0.1575, 0.1818, 0.1575, 0.1364, 0.2362, 0.8182, 0.1575, 0.9091, 0.1575, 0.8636, 0.2362, 0.6364, 0.1575, 0.7273, 0.1575, 0.6818, 0.2362, 0.4545, 0.1575, 0.5455, 0.1575, 0.5, 0.2362, 0.2727, 0.1575, 0.3182, 0.2362, 0.2273, 0.2362, 0.09091, 0.1575, 0.1364, 0.2362, 0.04546, 0.2362, 0.8182, 0.1575, 0.8636, 0.2362, 0.7727, 0.2362, 0.6364, 0.1575, 0.6818, 0.2362, 0.5909, 0.2362, 0.4545, 0.1575, 0.5, 0.2362, 0.4091, 0.2362, 0.1818, 0.3149, 0.2727, 0.3149, 0.2273, 0.3937, 0.0, 0.3149, 0.09091, 0.3149, 0.04546, 0.3937, 0.7273, 0.3149, 0.8182, 0.3149, 0.7727, 0.3937, 0.5455, 0.3149, 0.6364, 0.3149, 0.5909, 0.3937, 0.3636, 0.3149, 0.4545, 0.3149, 0.4091, 0.3937, 0.4091, 0.3937, 0.5, 0.3937, 0.4545, 0.4724, 0.4091, 0.3937, 0.4545, 0.3149, 0.5, 0.3937, 0.4545, 0.3149, 0.5455, 0.3149, 0.5, 0.3937, 0.5909, 0.3937, 0.6818, 0.3937, 0.6364, 0.4724, 0.5909, 0.3937, 0.6364, 0.3149, 0.6818, 0.3937, 0.6364, 0.3149, 0.7273, 0.3149, 0.6818, 0.3937, 0.7727, 0.3937, 0.8636, 0.3937, 0.8182, 0.4724, 0.7727, 0.3937, 0.8182, 0.3149, 0.8636, 0.3937, 0.8182, 0.3149, 0.9091, 0.3149, 0.8636, 0.3937, 0.04546, 0.3937, 0.1364, 0.3937, 0.09091, 0.4724, 0.04546, 0.3937, 0.09091, 0.3149, 0.1364, 0.3937, 0.09091, 0.3149, 0.1818, 0.3149, 0.1364, 0.3937, 0.2273, 0.3937, 0.3182, 0.3937, 0.2727, 0.4724, 0.2273, 0.3937, 0.2727, 0.3149, 0.3182, 0.3937, 0.2727, 0.3149, 0.3636, 0.3149, 0.3182, 0.3937, 0.4091, 0.2362, 0.4545, 0.3149, 0.3636, 0.3149, 0.4091, 0.2362, 0.5, 0.2362, 0.4545, 0.3149, 0.5, 0.2362, 0.5455, 0.3149, 0.4545, 0.3149, 0.5909, 0.2362, 0.6364, 0.3149, 0.5455, 0.3149, 0.5909, 0.2362, 0.6818, 0.2362, 0.6364, 0.3149, 0.6818, 0.2362, 0.7273, 0.3149, 0.6364, 0.3149, 0.7727, 0.2362, 0.8182, 0.3149, 0.7273, 0.3149, 0.7727, 0.2362, 0.8636, 0.2362, 0.8182, 0.3149, 0.8636, 0.2362, 0.9091, 0.3149, 0.8182, 0.3149, 0.04546, 0.2362, 0.09091, 0.3149, 0.0, 0.3149, 0.04546, 0.2362, 0.1364, 0.2362, 0.09091, 0.3149, 0.1364, 0.2362, 0.1818, 0.3149, 0.09091, 0.3149, 0.2273, 0.2362, 0.2727, 0.3149, 0.1818, 0.3149, 0.2273, 0.2362, 0.3182, 0.2362, 0.2727, 0.3149, 0.3182, 0.2362, 0.3636, 0.3149, 0.2727, 0.3149, 0.5, 0.2362, 0.5909, 0.2362, 0.5455, 0.3149, 0.5, 0.2362, 0.5455, 0.1575, 0.5909, 0.2362, 0.5455, 0.1575, 0.6364, 0.1575, 0.5909, 0.2362, 0.6818, 0.2362, 0.7727, 0.2362, 0.7273, 0.3149, 0.6818, 0.2362, 0.7273, 0.1575, 0.7727, 0.2362, 0.7273, 0.1575, 0.8182, 0.1575, 0.7727, 0.2362, 0.8636, 0.2362, 0.9545, 0.2362, 0.9091, 0.3149, 0.8636, 0.2362, 0.9091, 0.1575, 0.9545, 0.2362, 0.9091, 0.1575, 1.0, 0.1575, 0.9545, 0.2362, 0.1364, 0.2362, 0.2273, 0.2362, 0.1818, 0.3149, 0.1364, 0.2362, 0.1818, 0.1575, 0.2273, 0.2362, 0.1818, 0.1575, 0.2727, 0.1575, 0.2273, 0.2362, 0.3182, 0.2362, 0.4091, 0.2362, 0.3636, 0.3149, 0.3182, 0.2362, 0.3636, 0.1575, 0.4091, 0.2362, 0.3636, 0.1575, 0.4545, 0.1575, 0.4091, 0.2362, 0.5, 0.07873, 0.5455, 0.1575, 0.4545, 0.1575, 0.5, 0.07873, 0.5909, 0.07873, 0.5455, 0.1575, 0.5909, 0.07873, 0.6364, 0.1575, 0.5455, 0.1575, 0.6818, 0.07873, 0.7273, 0.1575, 0.6364, 0.1575, 0.6818, 0.07873, 0.7727, 0.07873, 0.7273, 0.1575, 0.7727, 0.07873, 0.8182, 0.1575, 0.7273, 0.1575, 0.8636, 0.07873, 0.9091, 0.1575, 0.8182, 0.1575, 0.8636, 0.07873, 0.9545, 0.07873, 0.9091, 0.1575, 0.9545, 0.07873, 1.0, 0.1575, 0.9091, 0.1575, 0.3636, 0.1575, 0.4091, 0.07873, 0.4545, 0.1575, 0.3636, 0.1575, 0.3182, 0.07873, 0.4091, 0.07873, 0.3182, 0.07873, 0.3636, 0.0, 0.4091, 0.07873, 0.1364, 0.07873, 0.1818, 0.1575, 0.09091, 0.1575, 0.1364, 0.07873, 0.2273, 0.07873, 0.1818, 0.1575, 0.2273, 0.07873, 0.2727, 0.1575, 0.1818, 0.1575])
me_icosphere.materials.append(mat_material_004)
me_icosphere.update()

# ---- objects
ob_cylinder = bpy.data.objects.new('Cylinder', me_cylinder)
ob_icosphere = bpy.data.objects.new('Icosphere', me_icosphere)

# ---- transforms, parenting, visibility, modifiers, constraints
ob_cylinder.location = (0.0, 0.0, 0.0)
ob_cylinder.rotation_euler = (0.0, -0.0, 1.944)
ob_cylinder.scale = (1.0, 1.0, 0.1856)
ob_icosphere.location = (0.0, 0.0, 0.181)
ob_icosphere.rotation_euler = (0.0, -0.0, -0.5074)
ob_icosphere.scale = (0.7838, 0.7838, 0.3613)

# ---- collection membership
col_collection.objects.link(ob_cylinder)
col_collection.objects.link(ob_icosphere)

# ---- scene / render settings (as saved in the file)
scene.frame_start = 1; scene.frame_end = 200; scene.frame_set(163)
scene.render.engine = 'BLENDER_EEVEE_NEXT'
scene.cycles.sampling_pattern = 'TABULATED_SOBOL'
scene.cycles.use_light_tree = False
scene.view_settings.view_transform = 'Filmic'
bpy.context.view_layer.update()

# ---- added for rendering (the .blend has no active camera and no usable light): camera, sun
cam_auto = bpy.data.cameras.new('AutoCamera')
cam_auto.lens = 50.0
cam_auto.sensor_width = 36.0
cam_auto.clip_end = 1000.0
ob_auto_camera = bpy.data.objects.new('AutoCamera', cam_auto)
scene.collection.objects.link(ob_auto_camera)
ob_auto_camera.location = (3.88336, -4.65447, 3.24675)
ob_auto_camera.rotation_euler = (1.09748, -7.21219e-08, 0.694738)
scene.camera = ob_auto_camera
light_auto_sun = bpy.data.lights.new('AutoSun', 'SUN')
light_auto_sun.energy = 3.0
light_auto_sun.angle = 0.0523599
ob_auto_sun = bpy.data.objects.new('AutoSun', light_auto_sun)
scene.collection.objects.link(ob_auto_sun)
ob_auto_sun.rotation_euler = (0.872665, 0.174533, 0.523599)
bpy.context.view_layer.update()
